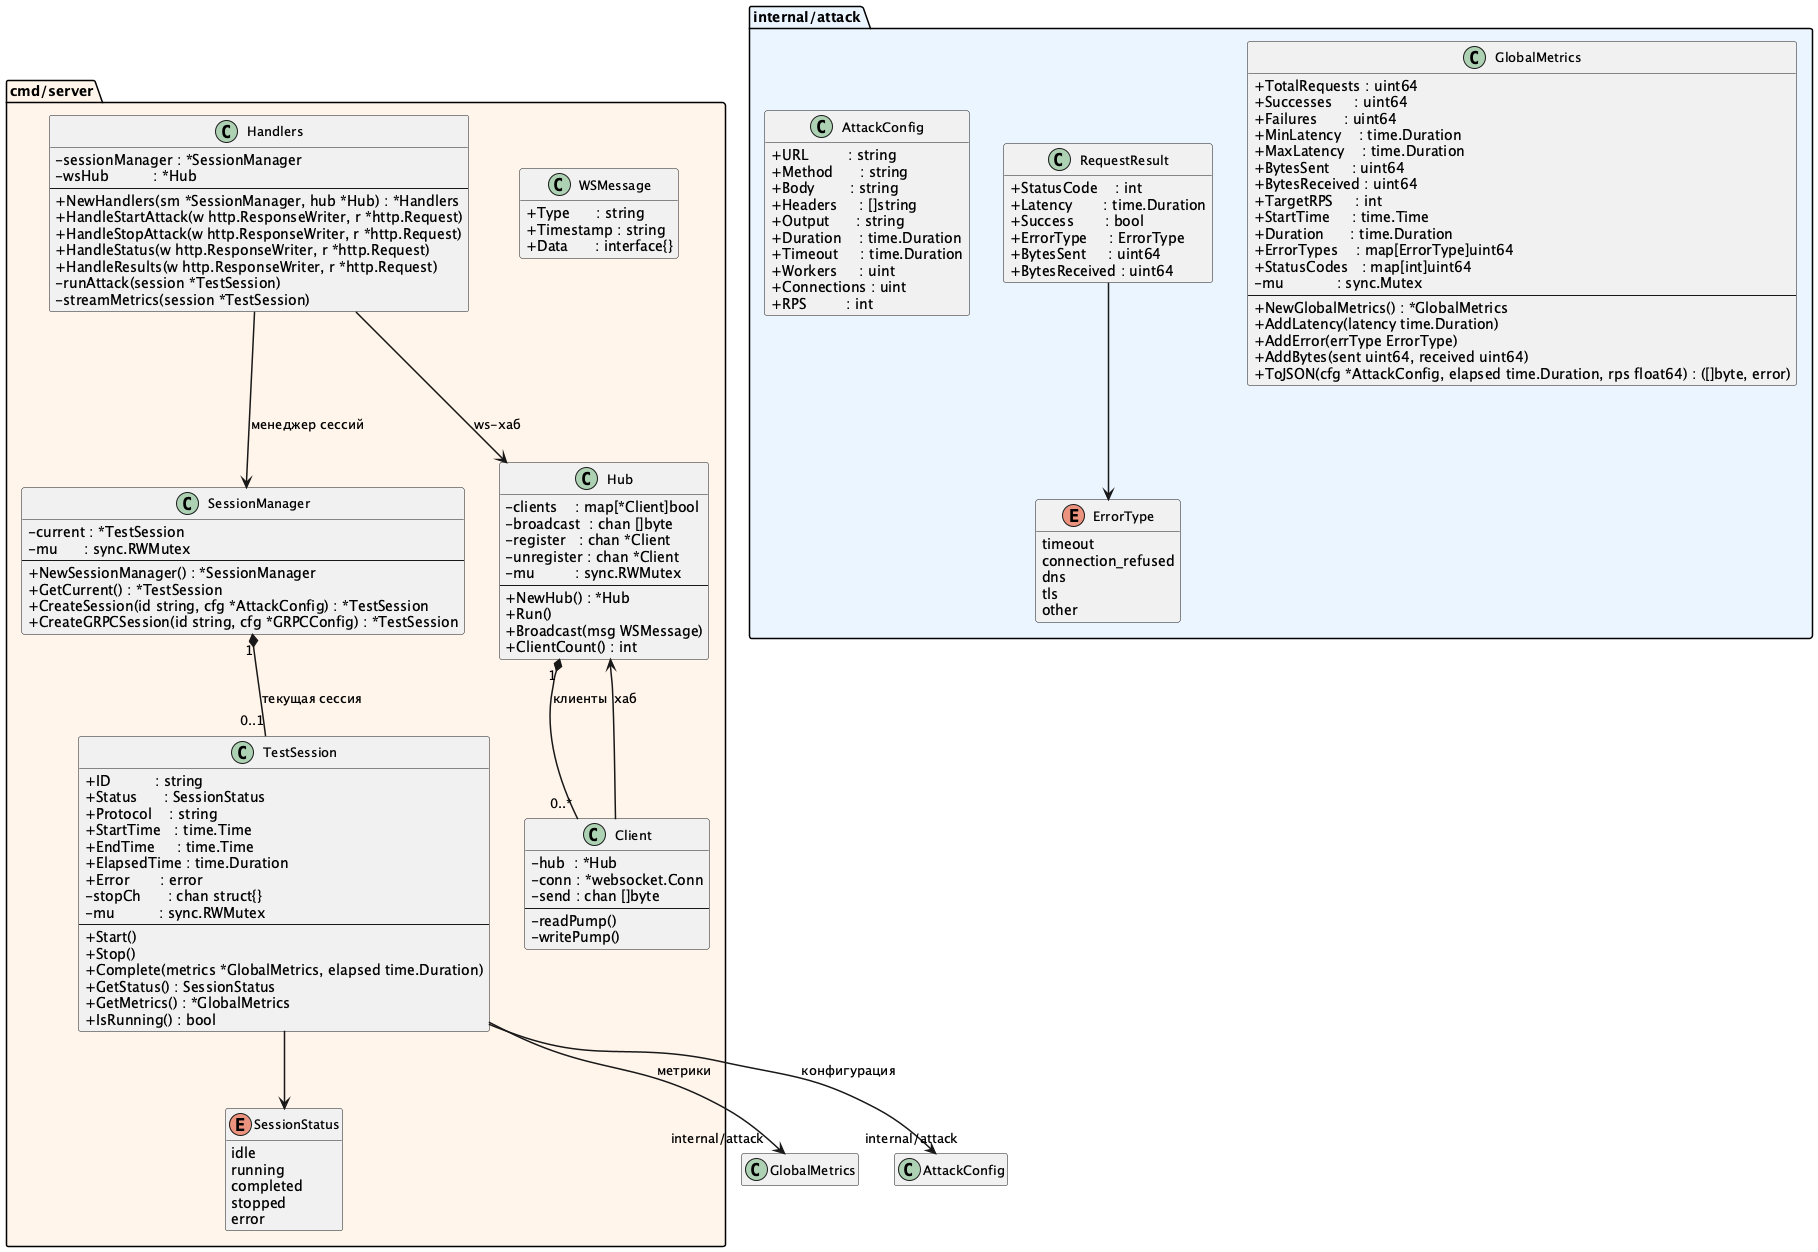

The diagram above was rendered by PlantUML. Its source (embedded in the PNG):
@startuml classes
' ============================================================
' Диаграмма классов — Tsunami HTTP Load Testing Tool
' ============================================================

skinparam classAttributeIconSize 0
skinparam classFontSize 13
skinparam packageFontSize 14
skinparam arrowThickness 1.5
hide empty members

' ============================================================
' Пакет: internal/attack
' ============================================================
package "internal/attack" #EAF4FF {

    class AttackConfig {
        + URL         : string
        + Method      : string
        + Body        : string
        + Headers     : []string
        + Output      : string
        + Duration    : time.Duration
        + Timeout     : time.Duration
        + Workers     : uint
        + Connections : uint
        + RPS         : int
    }

    class RequestResult {
        + StatusCode    : int
        + Latency       : time.Duration
        + Success       : bool
        + ErrorType     : ErrorType
        + BytesSent     : uint64
        + BytesReceived : uint64
    }

    class GlobalMetrics {
        + TotalRequests : uint64
        + Successes     : uint64
        + Failures      : uint64
        + MinLatency    : time.Duration
        + MaxLatency    : time.Duration
        + BytesSent     : uint64
        + BytesReceived : uint64
        + TargetRPS     : int
        + StartTime     : time.Time
        + Duration      : time.Duration
        + ErrorTypes    : map[ErrorType]uint64
        + StatusCodes   : map[int]uint64
        - mu            : sync.Mutex
        --
        + NewGlobalMetrics() : *GlobalMetrics
        + AddLatency(latency time.Duration)
        + AddError(errType ErrorType)
        + AddBytes(sent uint64, received uint64)
        + ToJSON(cfg *AttackConfig, elapsed time.Duration, rps float64) : ([]byte, error)
    }

    enum ErrorType {
        timeout
        connection_refused
        dns
        tls
        other
    }

    RequestResult --> ErrorType
}

' ============================================================
' Пакет: cmd/server
' ============================================================
package "cmd/server" #FFF4EA {

    enum SessionStatus {
        idle
        running
        completed
        stopped
        error
    }

    class TestSession {
        + ID          : string
        + Status      : SessionStatus
        + Protocol    : string
        + StartTime   : time.Time
        + EndTime     : time.Time
        + ElapsedTime : time.Duration
        + Error       : error
        - stopCh      : chan struct{}
        - mu          : sync.RWMutex
        --
        + Start()
        + Stop()
        + Complete(metrics *GlobalMetrics, elapsed time.Duration)
        + GetStatus() : SessionStatus
        + GetMetrics() : *GlobalMetrics
        + IsRunning() : bool
    }

    class SessionManager {
        - current : *TestSession
        - mu      : sync.RWMutex
        --
        + NewSessionManager() : *SessionManager
        + GetCurrent() : *TestSession
        + CreateSession(id string, cfg *AttackConfig) : *TestSession
        + CreateGRPCSession(id string, cfg *GRPCConfig) : *TestSession
    }

    class Handlers {
        - sessionManager : *SessionManager
        - wsHub          : *Hub
        --
        + NewHandlers(sm *SessionManager, hub *Hub) : *Handlers
        + HandleStartAttack(w http.ResponseWriter, r *http.Request)
        + HandleStopAttack(w http.ResponseWriter, r *http.Request)
        + HandleStatus(w http.ResponseWriter, r *http.Request)
        + HandleResults(w http.ResponseWriter, r *http.Request)
        - runAttack(session *TestSession)
        - streamMetrics(session *TestSession)
    }

    class Hub {
        - clients    : map[*Client]bool
        - broadcast  : chan []byte
        - register   : chan *Client
        - unregister : chan *Client
        - mu         : sync.RWMutex
        --
        + NewHub() : *Hub
        + Run()
        + Broadcast(msg WSMessage)
        + ClientCount() : int
    }

    class Client {
        - hub  : *Hub
        - conn : *websocket.Conn
        - send : chan []byte
        --
        - readPump()
        - writePump()
    }

    class WSMessage {
        + Type      : string
        + Timestamp : string
        + Data      : interface{}
    }

    SessionManager "1" *-- "0..1" TestSession  : текущая сессия
    TestSession    -->  SessionStatus
    TestSession    -->  "internal/attack".GlobalMetrics : метрики
    TestSession    -->  "internal/attack".AttackConfig  : конфигурация

    Handlers       -->  SessionManager : менеджер сессий
    Handlers       -->  Hub            : ws-хаб

    Hub            "1" *-- "0..*" Client : клиенты
    Client         -->  Hub              : хаб
}

@enduml